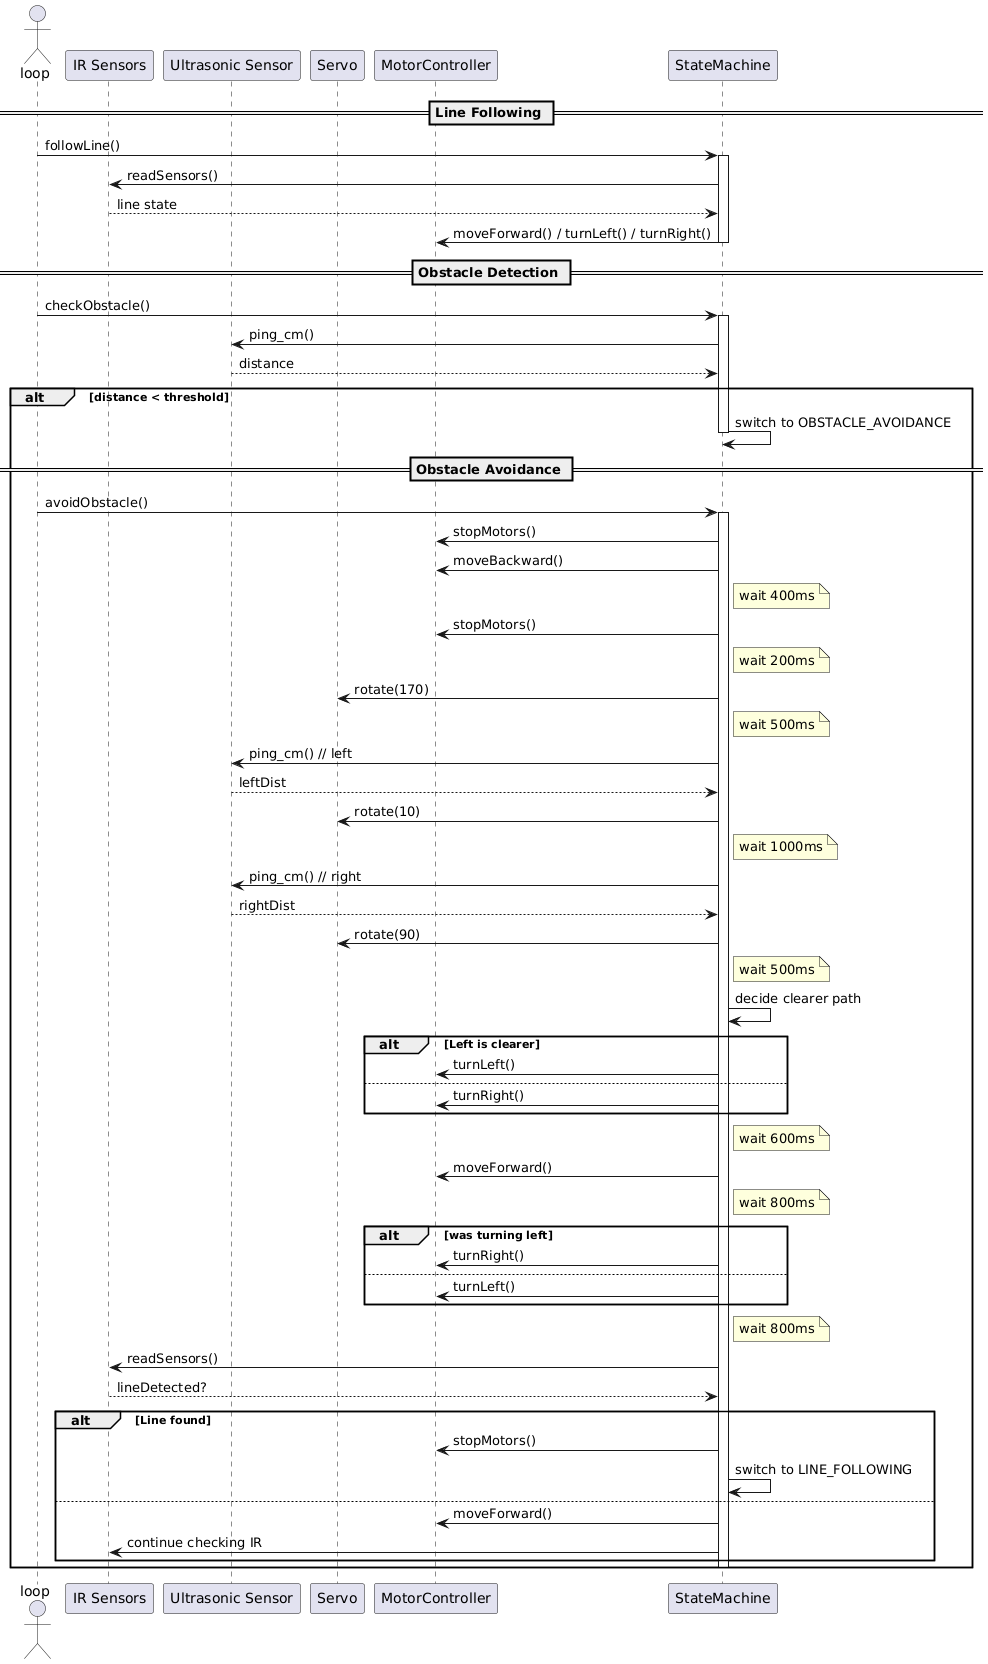

The diagram above was rendered by PlantUML. Its source (embedded in the PNG):
@startuml
actor loop
participant "IR Sensors" as IR
participant "Ultrasonic Sensor" as US
participant "Servo" as SV
participant "MotorController" as MC
participant "StateMachine" as SM

== Line Following ==

loop -> SM : followLine()
activate SM
SM -> IR : readSensors()
IR --> SM : line state
SM -> MC : moveForward() / turnLeft() / turnRight()
deactivate SM

== Obstacle Detection ==

loop -> SM : checkObstacle()
activate SM
SM -> US : ping_cm()
US --> SM : distance
alt distance < threshold
    SM -> SM : switch to OBSTACLE_AVOIDANCE
    deactivate SM

    == Obstacle Avoidance ==

    loop -> SM : avoidObstacle()
    activate SM

    SM -> MC : stopMotors()
    SM -> MC : moveBackward()
    note right of SM : wait 400ms
    SM -> MC : stopMotors()
    note right of SM : wait 200ms

    SM -> SV : rotate(170)
    note right of SM : wait 500ms
    SM -> US : ping_cm() // left
    US --> SM : leftDist

    SM -> SV : rotate(10)
    note right of SM : wait 1000ms
    SM -> US : ping_cm() // right
    US --> SM : rightDist

    SM -> SV : rotate(90)
    note right of SM : wait 500ms
    SM -> SM : decide clearer path

    alt Left is clearer
        SM -> MC : turnLeft()
    else
        SM -> MC : turnRight()
    end
    note right of SM : wait 600ms

    SM -> MC : moveForward()
    note right of SM : wait 800ms

    alt was turning left
        SM -> MC : turnRight()
    else
        SM -> MC : turnLeft()
    end
    note right of SM : wait 800ms

    SM -> IR : readSensors()
    IR --> SM : lineDetected?
    alt Line found
        SM -> MC : stopMotors()
        SM -> SM : switch to LINE_FOLLOWING
    else
        SM -> MC : moveForward()
        SM -> IR : continue checking IR
    end

    deactivate SM
end alt
@enduml